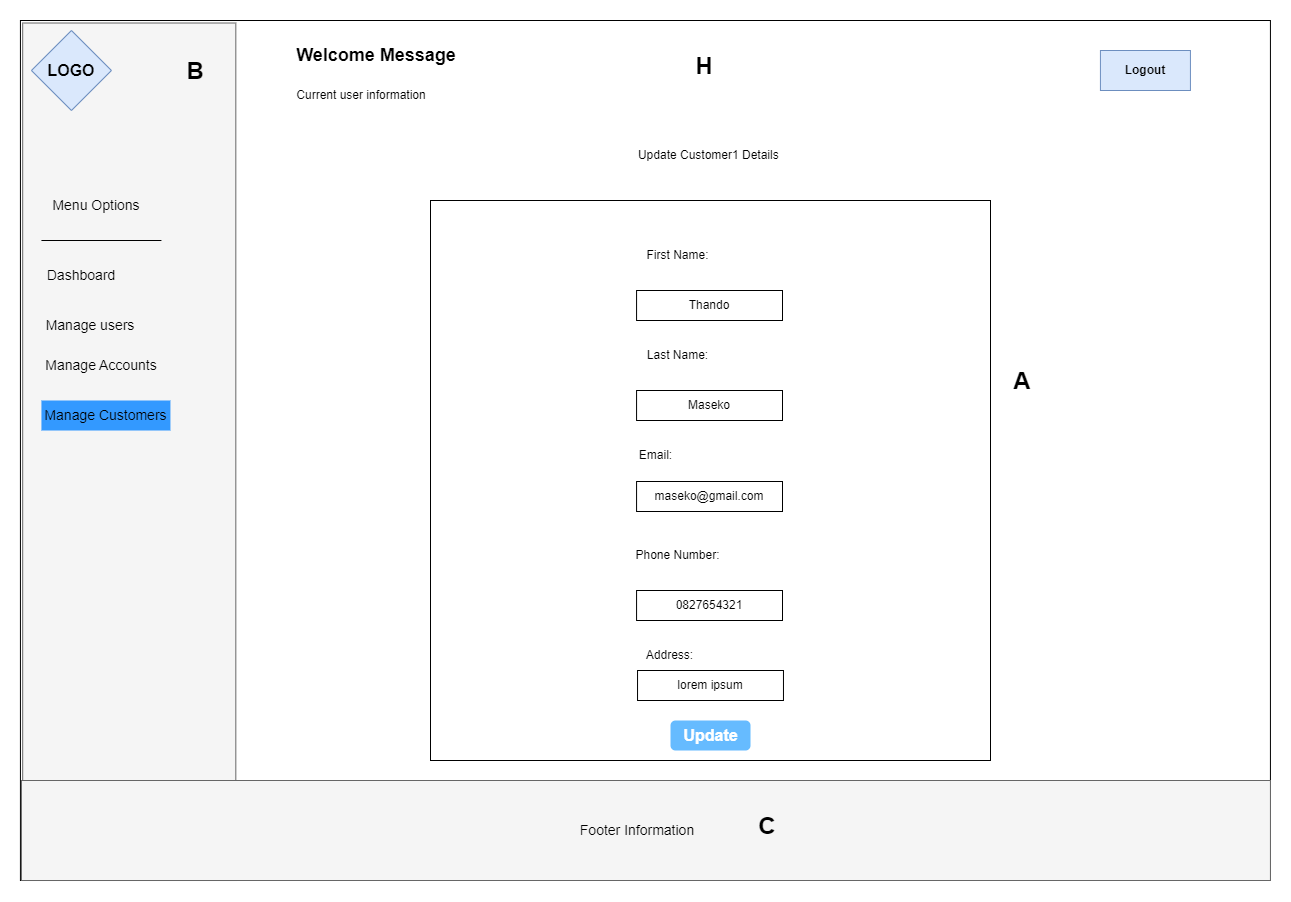

The diagram above was exported from draw.io. Its source (the exported page's mxGraphModel, read from the mxfile embedded in the PNG):
<mxGraphModel dx="3595" dy="-7989" grid="1" gridSize="10" guides="1" tooltips="1" connect="1" arrows="1" fold="1" page="1" pageScale="1" pageWidth="827" pageHeight="1169" math="0" shadow="0">
  <root>
    <mxCell id="0" />
    <mxCell id="1" parent="0" />
    <mxCell id="QFe1ScGnCT4EniJzE_eW-314" value="" style="rounded=0;whiteSpace=wrap;html=1;" parent="1" vertex="1">
      <mxGeometry x="-760.0699999999999" y="9430" width="1250" height="860" as="geometry" />
    </mxCell>
    <mxCell id="QFe1ScGnCT4EniJzE_eW-315" value="" style="rounded=0;whiteSpace=wrap;html=1;fillColor=#f5f5f5;fontColor=#333333;strokeColor=#666666;rotation=-270;" parent="1" vertex="1">
      <mxGeometry x="-1080" y="9754.69" width="857.5" height="213.13" as="geometry" />
    </mxCell>
    <mxCell id="QFe1ScGnCT4EniJzE_eW-316" value="&lt;font size=&quot;3&quot;&gt;&lt;b&gt;LOGO&lt;/b&gt;&lt;/font&gt;" style="rhombus;whiteSpace=wrap;html=1;fillColor=#dae8fc;strokeColor=#6c8ebf;" parent="1" vertex="1">
      <mxGeometry x="-749.0699999999999" y="9440" width="80" height="80" as="geometry" />
    </mxCell>
    <mxCell id="QFe1ScGnCT4EniJzE_eW-317" value="&lt;b&gt;Logout&lt;/b&gt;" style="rounded=0;whiteSpace=wrap;html=1;fillColor=#dae8fc;strokeColor=#6c8ebf;" parent="1" vertex="1">
      <mxGeometry x="319.93000000000006" y="9460" width="90" height="40" as="geometry" />
    </mxCell>
    <mxCell id="QFe1ScGnCT4EniJzE_eW-318" value="" style="rounded=0;whiteSpace=wrap;html=1;fillColor=#f5f5f5;fontColor=#f5f5f5;strokeColor=#666666;" parent="1" vertex="1">
      <mxGeometry x="-759.0699999999999" y="10190" width="1249" height="100" as="geometry" />
    </mxCell>
    <mxCell id="QFe1ScGnCT4EniJzE_eW-319" value="&lt;font style=&quot;font-size: 14px;&quot;&gt;Footer Information&lt;/font&gt;" style="text;html=1;align=center;verticalAlign=middle;whiteSpace=wrap;rounded=0;" parent="1" vertex="1">
      <mxGeometry x="-206.06999999999994" y="10225" width="126" height="30" as="geometry" />
    </mxCell>
    <mxCell id="QFe1ScGnCT4EniJzE_eW-320" value="&lt;b&gt;&lt;font style=&quot;font-size: 18px;&quot;&gt;Welcome Message&lt;/font&gt;&lt;/b&gt;" style="text;html=1;align=center;verticalAlign=middle;whiteSpace=wrap;rounded=0;" parent="1" vertex="1">
      <mxGeometry x="-519.0699999999999" y="9450" width="230" height="30" as="geometry" />
    </mxCell>
    <mxCell id="QFe1ScGnCT4EniJzE_eW-321" value="Current user information" style="text;html=1;align=center;verticalAlign=middle;whiteSpace=wrap;rounded=0;" parent="1" vertex="1">
      <mxGeometry x="-499.07" y="9490" width="160" height="30" as="geometry" />
    </mxCell>
    <mxCell id="QFe1ScGnCT4EniJzE_eW-322" value="&lt;font style=&quot;font-size: 14px;&quot;&gt;Menu Options&lt;/font&gt;" style="text;html=1;align=center;verticalAlign=middle;whiteSpace=wrap;rounded=0;" parent="1" vertex="1">
      <mxGeometry x="-739.0699999999999" y="9600" width="110" height="30" as="geometry" />
    </mxCell>
    <mxCell id="QFe1ScGnCT4EniJzE_eW-323" value="&lt;font style=&quot;font-size: 14px;&quot;&gt;Dashboard&lt;/font&gt;" style="text;html=1;align=center;verticalAlign=middle;whiteSpace=wrap;rounded=0;" parent="1" vertex="1">
      <mxGeometry x="-754.0699999999999" y="9670" width="110" height="30" as="geometry" />
    </mxCell>
    <mxCell id="QFe1ScGnCT4EniJzE_eW-324" value="&lt;font style=&quot;font-size: 14px;&quot;&gt;Manage Accounts&lt;/font&gt;" style="text;html=1;align=center;verticalAlign=middle;whiteSpace=wrap;rounded=0;" parent="1" vertex="1">
      <mxGeometry x="-749.0699999999999" y="9760" width="140" height="30" as="geometry" />
    </mxCell>
    <mxCell id="QFe1ScGnCT4EniJzE_eW-325" style="edgeStyle=orthogonalEdgeStyle;rounded=0;orthogonalLoop=1;jettySize=auto;html=1;exitX=0.5;exitY=1;exitDx=0;exitDy=0;" parent="1" edge="1">
      <mxGeometry relative="1" as="geometry">
        <mxPoint x="-714.0699999999999" y="9890" as="sourcePoint" />
        <mxPoint x="-714.0699999999999" y="9890" as="targetPoint" />
      </mxGeometry>
    </mxCell>
    <mxCell id="QFe1ScGnCT4EniJzE_eW-326" value="" style="endArrow=none;html=1;rounded=0;" parent="1" edge="1">
      <mxGeometry width="50" height="50" relative="1" as="geometry">
        <mxPoint x="-619.0699999999999" y="9650" as="sourcePoint" />
        <mxPoint x="-739.0699999999999" y="9650" as="targetPoint" />
      </mxGeometry>
    </mxCell>
    <mxCell id="QFe1ScGnCT4EniJzE_eW-327" value="Update Customer1 Details&amp;nbsp;" style="text;html=1;align=center;verticalAlign=middle;whiteSpace=wrap;rounded=0;" parent="1" vertex="1">
      <mxGeometry x="-148.02999999999997" y="9550" width="156.07" height="30" as="geometry" />
    </mxCell>
    <mxCell id="QFe1ScGnCT4EniJzE_eW-328" value="&lt;font style=&quot;font-size: 14px;&quot;&gt;Manage Customers&lt;/font&gt;" style="text;html=1;align=center;verticalAlign=middle;whiteSpace=wrap;rounded=0;fillColor=#3399FF;" parent="1" vertex="1">
      <mxGeometry x="-739.0699999999999" y="9810" width="129" height="30" as="geometry" />
    </mxCell>
    <mxCell id="QFe1ScGnCT4EniJzE_eW-329" value="&lt;font style=&quot;font-size: 14px;&quot;&gt;Manage users&lt;/font&gt;" style="text;html=1;align=center;verticalAlign=middle;whiteSpace=wrap;rounded=0;" parent="1" vertex="1">
      <mxGeometry x="-745.0699999999999" y="9720" width="110" height="30" as="geometry" />
    </mxCell>
    <mxCell id="QFe1ScGnCT4EniJzE_eW-346" value="" style="whiteSpace=wrap;html=1;aspect=fixed;" parent="1" vertex="1">
      <mxGeometry x="-350" y="9610" width="560" height="560" as="geometry" />
    </mxCell>
    <mxCell id="QFe1ScGnCT4EniJzE_eW-331" value="First Name:" style="text;html=1;align=center;verticalAlign=middle;whiteSpace=wrap;rounded=0;" parent="1" vertex="1">
      <mxGeometry x="-152.07" y="9650" width="99.07" height="30" as="geometry" />
    </mxCell>
    <mxCell id="QFe1ScGnCT4EniJzE_eW-332" value="Thando" style="rounded=0;whiteSpace=wrap;html=1;" parent="1" vertex="1">
      <mxGeometry x="-143.93" y="9700" width="145.93" height="30" as="geometry" />
    </mxCell>
    <mxCell id="QFe1ScGnCT4EniJzE_eW-336" value="Last Name:" style="text;html=1;align=center;verticalAlign=middle;whiteSpace=wrap;rounded=0;" parent="1" vertex="1">
      <mxGeometry x="-152.07" y="9750" width="99.07" height="30" as="geometry" />
    </mxCell>
    <mxCell id="QFe1ScGnCT4EniJzE_eW-334" value="Email:" style="text;html=1;align=center;verticalAlign=middle;whiteSpace=wrap;rounded=0;" parent="1" vertex="1">
      <mxGeometry x="-173.93" y="9850" width="99.07" height="30" as="geometry" />
    </mxCell>
    <mxCell id="QFe1ScGnCT4EniJzE_eW-337" value="Maseko" style="rounded=0;whiteSpace=wrap;html=1;" parent="1" vertex="1">
      <mxGeometry x="-143.93" y="9800" width="145.93" height="30" as="geometry" />
    </mxCell>
    <mxCell id="QFe1ScGnCT4EniJzE_eW-335" value="maseko@gmail.com" style="rounded=0;whiteSpace=wrap;html=1;" parent="1" vertex="1">
      <mxGeometry x="-143.93" y="9891" width="145.93" height="30" as="geometry" />
    </mxCell>
    <mxCell id="QFe1ScGnCT4EniJzE_eW-338" value="Phone Number:" style="text;html=1;align=center;verticalAlign=middle;whiteSpace=wrap;rounded=0;" parent="1" vertex="1">
      <mxGeometry x="-152" y="9950" width="99.07" height="30" as="geometry" />
    </mxCell>
    <mxCell id="QFe1ScGnCT4EniJzE_eW-339" value="0827654321" style="rounded=0;whiteSpace=wrap;html=1;" parent="1" vertex="1">
      <mxGeometry x="-143.93" y="10000" width="145.93" height="30" as="geometry" />
    </mxCell>
    <mxCell id="QFe1ScGnCT4EniJzE_eW-343" value="Address:" style="text;html=1;align=center;verticalAlign=middle;whiteSpace=wrap;rounded=0;" parent="1" vertex="1">
      <mxGeometry x="-159.60000000000002" y="10050" width="99.07" height="30" as="geometry" />
    </mxCell>
    <mxCell id="QFe1ScGnCT4EniJzE_eW-344" value="lorem ipsum" style="rounded=0;whiteSpace=wrap;html=1;" parent="1" vertex="1">
      <mxGeometry x="-142.95999999999998" y="10080" width="145.93" height="30" as="geometry" />
    </mxCell>
    <mxCell id="QFe1ScGnCT4EniJzE_eW-367" value="Update" style="strokeWidth=1;shadow=0;dashed=0;align=center;html=1;shape=mxgraph.mockup.forms.rrect;rSize=5;strokeColor=none;fontColor=#ffffff;fillColor=#66bbff;fontSize=16;fontStyle=1;" parent="1" vertex="1">
      <mxGeometry x="-109.99000000000001" y="10130" width="80" height="30" as="geometry" />
    </mxCell>
    <mxCell id="3qDi124nrNxIVEWdp44m-1" value="&lt;h1 style=&quot;margin-top: 0px;&quot;&gt;A&lt;/h1&gt;" style="text;html=1;whiteSpace=wrap;overflow=hidden;rounded=0;align=center;" parent="1" vertex="1">
      <mxGeometry x="227" y="9770" width="30" height="40" as="geometry" />
    </mxCell>
    <mxCell id="3qDi124nrNxIVEWdp44m-2" value="&lt;h1 style=&quot;margin-top: 0px;&quot;&gt;B&lt;/h1&gt;" style="text;html=1;whiteSpace=wrap;overflow=hidden;rounded=0;align=center;" parent="1" vertex="1">
      <mxGeometry x="-600" y="9460" width="30" height="40" as="geometry" />
    </mxCell>
    <mxCell id="3qDi124nrNxIVEWdp44m-8" value="&lt;h1 style=&quot;margin-top: 0px;&quot;&gt;H&lt;/h1&gt;" style="text;html=1;whiteSpace=wrap;overflow=hidden;rounded=0;align=center;" parent="1" vertex="1">
      <mxGeometry x="-90.52999999999997" y="9455" width="30" height="40" as="geometry" />
    </mxCell>
    <mxCell id="3qDi124nrNxIVEWdp44m-12" value="&lt;h1 style=&quot;margin-top: 0px;&quot;&gt;C&lt;/h1&gt;" style="text;html=1;whiteSpace=wrap;overflow=hidden;rounded=0;align=center;" parent="1" vertex="1">
      <mxGeometry x="-28" y="10215" width="30" height="40" as="geometry" />
    </mxCell>
  </root>
</mxGraphModel>